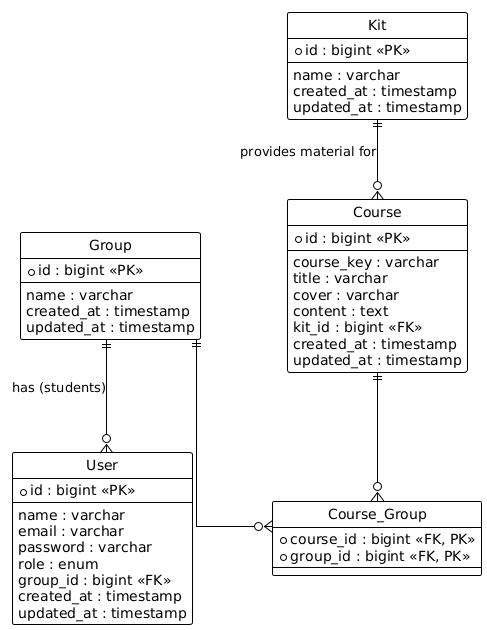

The diagram above was rendered by PlantUML. Its source (embedded in the PNG):
@startuml
!theme plain
hide circle
skinparam linetype ortho
skinparam nodesep 80
skinparam ranksep 80

entity "Group" as group {
  * id : bigint <<PK>>
  --
  name : varchar
  created_at : timestamp
  updated_at : timestamp
}

entity "Kit" as kit {
  * id : bigint <<PK>>
  --
  name : varchar
  created_at : timestamp
  updated_at : timestamp
}

entity "User" as user {
  * id : bigint <<PK>>
  --
  name : varchar
  email : varchar
  password : varchar
  role : enum
  group_id : bigint <<FK>>
  created_at : timestamp
  updated_at : timestamp
}

entity "Course_Group" as course_group {
  * course_id : bigint <<FK, PK>>
  * group_id : bigint <<FK, PK>>
}

entity "Course" as course {
  * id : bigint <<PK>>
  --
  course_key : varchar
  title : varchar
  cover : varchar
  content : text
  kit_id : bigint <<FK>>
  created_at : timestamp
  updated_at : timestamp
}

group ||--o{ user : "has (students)"
kit ||--o{ course : "provides material for"

group ||--o{ course_group
course ||--o{ course_group

user -[hidden]right-> course_group
@enduml